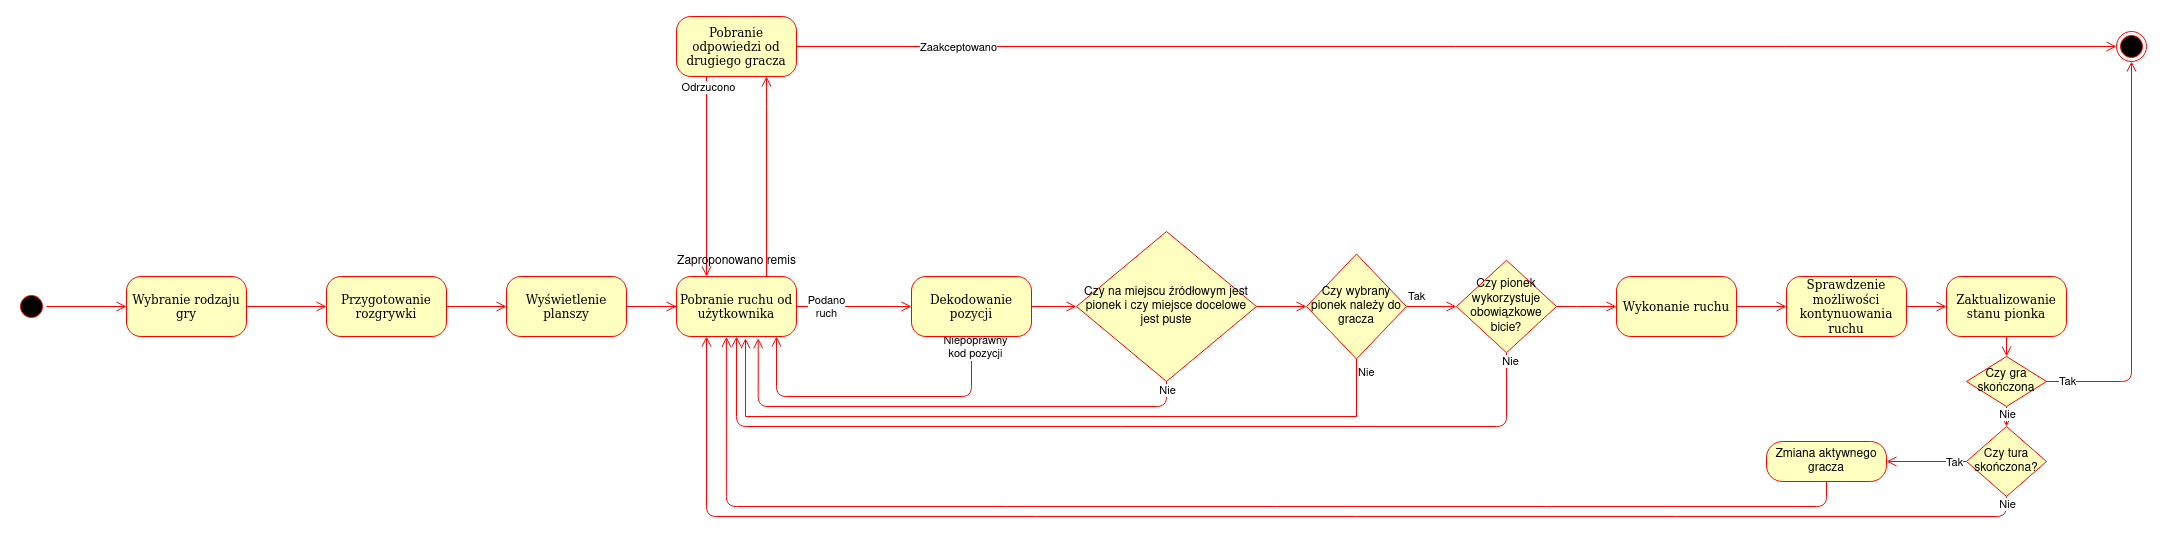

The diagram above was exported from draw.io. Its source (the exported page's mxGraphModel, read from the mxfile embedded in the PNG):
<mxGraphModel dx="2390" dy="2138" grid="1" gridSize="10" guides="1" tooltips="1" connect="1" arrows="1" fold="1" page="1" pageScale="1" pageWidth="1100" pageHeight="850" background="none" math="0" shadow="0">
  <root>
    <mxCell id="0" />
    <mxCell id="1" parent="0" />
    <mxCell id="382b91b5511bd0f7-1" value="" style="ellipse;html=1;shape=startState;fillColor=#000000;strokeColor=#ff0000;rounded=1;shadow=0;comic=0;labelBackgroundColor=none;fontFamily=Verdana;fontSize=12;fontColor=#000000;align=center;direction=south;" parent="1" vertex="1">
      <mxGeometry x="130" y="135" width="30" height="30" as="geometry" />
    </mxCell>
    <mxCell id="382b91b5511bd0f7-6" value="Wybranie rodzaju gry" style="rounded=1;whiteSpace=wrap;html=1;arcSize=24;fillColor=#ffffc0;strokeColor=#ff0000;shadow=0;comic=0;labelBackgroundColor=none;fontFamily=Verdana;fontSize=12;fontColor=#000000;align=center;" parent="1" vertex="1">
      <mxGeometry x="240" y="120" width="120" height="60" as="geometry" />
    </mxCell>
    <mxCell id="3cde6dad864a17aa-3" style="edgeStyle=orthogonalEdgeStyle;html=1;exitX=1;exitY=0.5;entryX=0;entryY=0.5;labelBackgroundColor=none;endArrow=open;endSize=8;strokeColor=#ff0000;fontFamily=Verdana;fontSize=12;align=left;entryDx=0;entryDy=0;exitDx=0;exitDy=0;" parent="1" source="382b91b5511bd0f7-7" target="382b91b5511bd0f7-9" edge="1">
      <mxGeometry relative="1" as="geometry" />
    </mxCell>
    <mxCell id="382b91b5511bd0f7-7" value="Przygotowanie rozgrywki" style="rounded=1;whiteSpace=wrap;html=1;arcSize=24;fillColor=#ffffc0;strokeColor=#ff0000;shadow=0;comic=0;labelBackgroundColor=none;fontFamily=Verdana;fontSize=12;fontColor=#000000;align=center;" parent="1" vertex="1">
      <mxGeometry x="440" y="120" width="120" height="60" as="geometry" />
    </mxCell>
    <mxCell id="3cde6dad864a17aa-4" style="edgeStyle=orthogonalEdgeStyle;html=1;exitX=1;exitY=0.5;labelBackgroundColor=none;endArrow=open;endSize=8;strokeColor=#ff0000;fontFamily=Verdana;fontSize=12;align=left;exitDx=0;exitDy=0;entryX=0;entryY=0.5;entryDx=0;entryDy=0;" parent="1" source="382b91b5511bd0f7-6" target="382b91b5511bd0f7-7" edge="1">
      <mxGeometry relative="1" as="geometry">
        <Array as="points">
          <mxPoint x="440" y="150" />
          <mxPoint x="440" y="150" />
        </Array>
        <mxPoint x="990" y="150" as="targetPoint" />
      </mxGeometry>
    </mxCell>
    <mxCell id="382b91b5511bd0f7-9" value="Wyświetlenie planszy" style="rounded=1;whiteSpace=wrap;html=1;arcSize=24;fillColor=#ffffc0;strokeColor=#ff0000;shadow=0;comic=0;labelBackgroundColor=none;fontFamily=Verdana;fontSize=12;fontColor=#000000;align=center;" parent="1" vertex="1">
      <mxGeometry x="620" y="120" width="120" height="60" as="geometry" />
    </mxCell>
    <mxCell id="JXZEkurTD3hFA9_tvH2W-29" style="edgeStyle=orthogonalEdgeStyle;rounded=1;orthogonalLoop=1;jettySize=auto;html=1;startArrow=none;startFill=0;endArrow=open;endFill=0;labelBackgroundColor=none;fontSize=12;fontFamily=Verdana;align=left;strokeColor=#ff0000;endSize=8;" edge="1" parent="1" source="382b91b5511bd0f7-10" target="JXZEkurTD3hFA9_tvH2W-3">
      <mxGeometry relative="1" as="geometry">
        <mxPoint x="1050" y="240" as="targetPoint" />
        <Array as="points">
          <mxPoint x="1085" y="240" />
          <mxPoint x="890" y="240" />
        </Array>
      </mxGeometry>
    </mxCell>
    <mxCell id="JXZEkurTD3hFA9_tvH2W-30" value="Niepoprawny &lt;br&gt;kod pozycji" style="edgeLabel;html=1;align=center;verticalAlign=middle;resizable=0;points=[];" vertex="1" connectable="0" parent="JXZEkurTD3hFA9_tvH2W-29">
      <mxGeometry x="-0.9353" y="3" relative="1" as="geometry">
        <mxPoint as="offset" />
      </mxGeometry>
    </mxCell>
    <mxCell id="JXZEkurTD3hFA9_tvH2W-31" style="edgeStyle=orthogonalEdgeStyle;rounded=1;orthogonalLoop=1;jettySize=auto;html=1;entryX=0;entryY=0.5;entryDx=0;entryDy=0;startArrow=none;startFill=0;endArrow=open;endFill=0;labelBackgroundColor=none;fontSize=12;fontFamily=Verdana;align=left;strokeColor=#ff0000;endSize=8;" edge="1" parent="1" source="382b91b5511bd0f7-10" target="JXZEkurTD3hFA9_tvH2W-37">
      <mxGeometry relative="1" as="geometry">
        <mxPoint x="1210" y="150" as="targetPoint" />
      </mxGeometry>
    </mxCell>
    <mxCell id="382b91b5511bd0f7-10" value="Dekodowanie pozycji" style="rounded=1;whiteSpace=wrap;html=1;arcSize=24;fillColor=#ffffc0;strokeColor=#ff0000;shadow=0;comic=0;labelBackgroundColor=none;fontFamily=Verdana;fontSize=12;fontColor=#000000;align=center;" parent="1" vertex="1">
      <mxGeometry x="1025" y="120" width="120" height="60" as="geometry" />
    </mxCell>
    <mxCell id="2a3bc250acf0617d-9" style="edgeStyle=orthogonalEdgeStyle;html=1;labelBackgroundColor=none;endArrow=open;endSize=8;strokeColor=#ff0000;fontFamily=Verdana;fontSize=12;align=left;" parent="1" source="382b91b5511bd0f7-1" target="382b91b5511bd0f7-6" edge="1">
      <mxGeometry relative="1" as="geometry" />
    </mxCell>
    <mxCell id="JXZEkurTD3hFA9_tvH2W-7" value="" style="edgeStyle=orthogonalEdgeStyle;rounded=0;orthogonalLoop=1;jettySize=auto;html=1;startArrow=none;startFill=0;endArrow=none;endFill=0;" edge="1" parent="1" source="JXZEkurTD3hFA9_tvH2W-3" target="382b91b5511bd0f7-9">
      <mxGeometry relative="1" as="geometry" />
    </mxCell>
    <mxCell id="JXZEkurTD3hFA9_tvH2W-8" style="edgeStyle=orthogonalEdgeStyle;rounded=1;orthogonalLoop=1;jettySize=auto;html=1;startArrow=none;startFill=0;endArrow=open;endFill=0;labelBackgroundColor=none;fontSize=12;fontFamily=Verdana;align=left;strokeColor=#ff0000;endSize=8;" edge="1" parent="1" source="JXZEkurTD3hFA9_tvH2W-3" target="382b91b5511bd0f7-10">
      <mxGeometry relative="1" as="geometry" />
    </mxCell>
    <mxCell id="JXZEkurTD3hFA9_tvH2W-11" value="Podano &lt;br&gt;ruch" style="edgeLabel;html=1;align=center;verticalAlign=middle;resizable=0;points=[];" vertex="1" connectable="0" parent="JXZEkurTD3hFA9_tvH2W-8">
      <mxGeometry x="-0.7833" y="-2" relative="1" as="geometry">
        <mxPoint x="18" y="-2" as="offset" />
      </mxGeometry>
    </mxCell>
    <mxCell id="JXZEkurTD3hFA9_tvH2W-14" style="edgeStyle=orthogonalEdgeStyle;rounded=1;orthogonalLoop=1;jettySize=auto;html=1;startArrow=none;startFill=0;endArrow=open;endFill=0;labelBackgroundColor=none;fontSize=12;fontFamily=Verdana;align=left;strokeColor=#ff0000;endSize=8;entryX=0.75;entryY=1;entryDx=0;entryDy=0;exitX=0.75;exitY=0;exitDx=0;exitDy=0;" edge="1" parent="1" source="JXZEkurTD3hFA9_tvH2W-3" target="JXZEkurTD3hFA9_tvH2W-13">
      <mxGeometry relative="1" as="geometry">
        <mxPoint x="860" y="40" as="targetPoint" />
        <mxPoint x="850" y="110" as="sourcePoint" />
        <Array as="points">
          <mxPoint x="880" y="-60" />
        </Array>
      </mxGeometry>
    </mxCell>
    <mxCell id="JXZEkurTD3hFA9_tvH2W-3" value="Pobranie ruchu od użytkownika" style="rounded=1;whiteSpace=wrap;html=1;arcSize=24;fillColor=#ffffc0;strokeColor=#ff0000;shadow=0;comic=0;labelBackgroundColor=none;fontFamily=Verdana;fontSize=12;fontColor=#000000;align=center;" vertex="1" parent="1">
      <mxGeometry x="790" y="120" width="120" height="60" as="geometry" />
    </mxCell>
    <mxCell id="JXZEkurTD3hFA9_tvH2W-6" style="edgeStyle=orthogonalEdgeStyle;html=1;exitX=1;exitY=0.5;labelBackgroundColor=none;endArrow=open;endSize=8;strokeColor=#ff0000;fontFamily=Verdana;fontSize=12;align=left;exitDx=0;exitDy=0;" edge="1" parent="1" source="382b91b5511bd0f7-9" target="JXZEkurTD3hFA9_tvH2W-3">
      <mxGeometry relative="1" as="geometry">
        <mxPoint x="570" y="160" as="sourcePoint" />
        <mxPoint x="630" y="160" as="targetPoint" />
      </mxGeometry>
    </mxCell>
    <mxCell id="JXZEkurTD3hFA9_tvH2W-16" style="edgeStyle=orthogonalEdgeStyle;rounded=1;orthogonalLoop=1;jettySize=auto;html=1;entryX=0.25;entryY=0;entryDx=0;entryDy=0;startArrow=none;startFill=0;endArrow=open;endFill=0;labelBackgroundColor=none;fontSize=12;fontFamily=Verdana;align=left;strokeColor=#ff0000;endSize=8;exitX=0.25;exitY=1;exitDx=0;exitDy=0;" edge="1" parent="1" source="JXZEkurTD3hFA9_tvH2W-13" target="JXZEkurTD3hFA9_tvH2W-3">
      <mxGeometry relative="1" as="geometry" />
    </mxCell>
    <mxCell id="JXZEkurTD3hFA9_tvH2W-17" value="Odrzucono" style="edgeLabel;html=1;align=center;verticalAlign=middle;resizable=0;points=[];" vertex="1" connectable="0" parent="JXZEkurTD3hFA9_tvH2W-16">
      <mxGeometry x="-0.8957" y="1" relative="1" as="geometry">
        <mxPoint as="offset" />
      </mxGeometry>
    </mxCell>
    <mxCell id="JXZEkurTD3hFA9_tvH2W-19" style="edgeStyle=orthogonalEdgeStyle;rounded=1;orthogonalLoop=1;jettySize=auto;html=1;startArrow=none;startFill=0;endArrow=open;endFill=0;labelBackgroundColor=none;fontSize=12;fontFamily=Verdana;align=left;strokeColor=#ff0000;endSize=8;" edge="1" parent="1" source="JXZEkurTD3hFA9_tvH2W-13" target="JXZEkurTD3hFA9_tvH2W-18">
      <mxGeometry relative="1" as="geometry" />
    </mxCell>
    <mxCell id="JXZEkurTD3hFA9_tvH2W-20" value="Zaakceptowano" style="edgeLabel;html=1;align=center;verticalAlign=middle;resizable=0;points=[];" vertex="1" connectable="0" parent="JXZEkurTD3hFA9_tvH2W-19">
      <mxGeometry x="-0.8" y="-4" relative="1" as="geometry">
        <mxPoint x="29" y="-4" as="offset" />
      </mxGeometry>
    </mxCell>
    <mxCell id="JXZEkurTD3hFA9_tvH2W-13" value="Pobranie odpowiedzi od drugiego gracza" style="rounded=1;whiteSpace=wrap;html=1;arcSize=24;fillColor=#ffffc0;strokeColor=#ff0000;shadow=0;comic=0;labelBackgroundColor=none;fontFamily=Verdana;fontSize=12;fontColor=#000000;align=center;" vertex="1" parent="1">
      <mxGeometry x="790" y="-140" width="120" height="60" as="geometry" />
    </mxCell>
    <mxCell id="JXZEkurTD3hFA9_tvH2W-15" value="Zaproponowano remis" style="text;html=1;align=center;verticalAlign=middle;resizable=0;points=[];autosize=1;strokeColor=none;fillColor=none;" vertex="1" parent="1">
      <mxGeometry x="780" y="90" width="140" height="30" as="geometry" />
    </mxCell>
    <mxCell id="JXZEkurTD3hFA9_tvH2W-18" value="" style="ellipse;html=1;shape=endState;fillColor=#000000;strokeColor=#ff0000;rounded=1;shadow=0;comic=0;labelBackgroundColor=none;fontFamily=Verdana;fontSize=12;fontColor=#000000;align=center;" vertex="1" parent="1">
      <mxGeometry x="2230" y="-125" width="30" height="30" as="geometry" />
    </mxCell>
    <mxCell id="JXZEkurTD3hFA9_tvH2W-32" style="edgeStyle=orthogonalEdgeStyle;rounded=1;orthogonalLoop=1;jettySize=auto;html=1;startArrow=none;startFill=0;endArrow=open;endFill=0;labelBackgroundColor=none;fontSize=12;fontFamily=Verdana;align=left;strokeColor=#ff0000;endSize=8;entryX=0.681;entryY=1.03;entryDx=0;entryDy=0;entryPerimeter=0;exitX=0.5;exitY=1;exitDx=0;exitDy=0;" edge="1" parent="1" source="JXZEkurTD3hFA9_tvH2W-37" target="JXZEkurTD3hFA9_tvH2W-3">
      <mxGeometry relative="1" as="geometry">
        <mxPoint x="820" y="220" as="targetPoint" />
        <mxPoint x="1280.0344827586205" y="190" as="sourcePoint" />
        <Array as="points">
          <mxPoint x="1280" y="180" />
          <mxPoint x="1280" y="250" />
          <mxPoint x="872" y="250" />
        </Array>
      </mxGeometry>
    </mxCell>
    <mxCell id="JXZEkurTD3hFA9_tvH2W-40" value="Nie" style="edgeLabel;html=1;align=center;verticalAlign=middle;resizable=0;points=[];" vertex="1" connectable="0" parent="JXZEkurTD3hFA9_tvH2W-32">
      <mxGeometry x="-0.6694" relative="1" as="geometry">
        <mxPoint as="offset" />
      </mxGeometry>
    </mxCell>
    <mxCell id="JXZEkurTD3hFA9_tvH2W-49" style="edgeStyle=orthogonalEdgeStyle;rounded=1;orthogonalLoop=1;jettySize=auto;html=1;entryX=0;entryY=0.5;entryDx=0;entryDy=0;startArrow=none;startFill=0;endArrow=open;endFill=0;labelBackgroundColor=none;fontSize=12;fontFamily=Verdana;align=left;strokeColor=#ff0000;endSize=8;" edge="1" parent="1" source="JXZEkurTD3hFA9_tvH2W-27">
      <mxGeometry relative="1" as="geometry">
        <mxPoint x="1900" y="150" as="targetPoint" />
      </mxGeometry>
    </mxCell>
    <mxCell id="JXZEkurTD3hFA9_tvH2W-27" value="Wykonanie ruchu" style="rounded=1;whiteSpace=wrap;html=1;arcSize=24;fillColor=#ffffc0;strokeColor=#ff0000;shadow=0;comic=0;labelBackgroundColor=none;fontFamily=Verdana;fontSize=12;fontColor=#000000;align=center;" vertex="1" parent="1">
      <mxGeometry x="1730" y="120" width="120" height="60" as="geometry" />
    </mxCell>
    <mxCell id="JXZEkurTD3hFA9_tvH2W-34" value="Czy wybrany pionek należy do gracza" style="rhombus;whiteSpace=wrap;html=1;fillColor=#ffffc0;strokeColor=#ff0000;" vertex="1" parent="1">
      <mxGeometry x="1420" y="97.5" width="100" height="105" as="geometry" />
    </mxCell>
    <mxCell id="JXZEkurTD3hFA9_tvH2W-35" value="Tak" style="edgeStyle=orthogonalEdgeStyle;html=1;align=left;verticalAlign=bottom;endArrow=open;endSize=8;strokeColor=#ff0000;rounded=0;entryX=0;entryY=0.5;entryDx=0;entryDy=0;" edge="1" source="JXZEkurTD3hFA9_tvH2W-34" parent="1" target="JXZEkurTD3hFA9_tvH2W-43">
      <mxGeometry x="-1" relative="1" as="geometry">
        <mxPoint x="1580" y="160" as="targetPoint" />
      </mxGeometry>
    </mxCell>
    <mxCell id="JXZEkurTD3hFA9_tvH2W-36" value="Nie" style="edgeStyle=orthogonalEdgeStyle;html=1;align=left;verticalAlign=top;endArrow=open;endSize=8;strokeColor=#ff0000;rounded=0;entryX=0.572;entryY=1.03;entryDx=0;entryDy=0;entryPerimeter=0;" edge="1" source="JXZEkurTD3hFA9_tvH2W-34" parent="1" target="JXZEkurTD3hFA9_tvH2W-3">
      <mxGeometry x="-1" relative="1" as="geometry">
        <mxPoint x="820" y="260" as="targetPoint" />
        <Array as="points">
          <mxPoint x="1470" y="260" />
          <mxPoint x="859" y="260" />
          <mxPoint x="859" y="182" />
        </Array>
        <mxPoint as="offset" />
      </mxGeometry>
    </mxCell>
    <mxCell id="JXZEkurTD3hFA9_tvH2W-41" style="edgeStyle=orthogonalEdgeStyle;rounded=1;orthogonalLoop=1;jettySize=auto;html=1;startArrow=none;startFill=0;endArrow=open;endFill=0;labelBackgroundColor=none;fontSize=12;fontFamily=Verdana;align=left;strokeColor=#ff0000;endSize=8;entryX=0;entryY=0.5;entryDx=0;entryDy=0;" edge="1" parent="1" source="JXZEkurTD3hFA9_tvH2W-37" target="JXZEkurTD3hFA9_tvH2W-34">
      <mxGeometry relative="1" as="geometry">
        <mxPoint x="1410" y="150" as="targetPoint" />
      </mxGeometry>
    </mxCell>
    <mxCell id="JXZEkurTD3hFA9_tvH2W-37" value="Czy na miejscu źródłowym jest pionek i czy miejsce docelowe jest puste" style="rhombus;whiteSpace=wrap;html=1;fillColor=#ffffc0;strokeColor=#ff0000;" vertex="1" parent="1">
      <mxGeometry x="1190" y="75" width="180" height="150" as="geometry" />
    </mxCell>
    <mxCell id="JXZEkurTD3hFA9_tvH2W-44" style="edgeStyle=orthogonalEdgeStyle;rounded=1;orthogonalLoop=1;jettySize=auto;html=1;startArrow=none;startFill=0;endArrow=open;endFill=0;entryX=0.5;entryY=1;entryDx=0;entryDy=0;labelBackgroundColor=none;fontSize=12;fontFamily=Verdana;align=left;strokeColor=#ff0000;endSize=8;" edge="1" parent="1" source="JXZEkurTD3hFA9_tvH2W-43" target="JXZEkurTD3hFA9_tvH2W-3">
      <mxGeometry relative="1" as="geometry">
        <mxPoint x="800" y="270" as="targetPoint" />
        <Array as="points">
          <mxPoint x="1620" y="270" />
          <mxPoint x="850" y="270" />
        </Array>
      </mxGeometry>
    </mxCell>
    <mxCell id="JXZEkurTD3hFA9_tvH2W-45" value="Nie" style="edgeLabel;html=1;align=center;verticalAlign=middle;resizable=0;points=[];" vertex="1" connectable="0" parent="JXZEkurTD3hFA9_tvH2W-44">
      <mxGeometry x="-0.9806" y="3" relative="1" as="geometry">
        <mxPoint as="offset" />
      </mxGeometry>
    </mxCell>
    <mxCell id="JXZEkurTD3hFA9_tvH2W-46" style="edgeStyle=orthogonalEdgeStyle;rounded=1;orthogonalLoop=1;jettySize=auto;html=1;entryX=0;entryY=0.5;entryDx=0;entryDy=0;startArrow=none;startFill=0;endArrow=open;endFill=0;labelBackgroundColor=none;fontSize=12;fontFamily=Verdana;align=left;strokeColor=#ff0000;endSize=8;" edge="1" parent="1" source="JXZEkurTD3hFA9_tvH2W-43" target="JXZEkurTD3hFA9_tvH2W-27">
      <mxGeometry relative="1" as="geometry" />
    </mxCell>
    <mxCell id="JXZEkurTD3hFA9_tvH2W-43" value="Czy pionek wykorzystuje obowiązkowe bicie?" style="rhombus;whiteSpace=wrap;html=1;fillColor=#ffffc0;strokeColor=#ff0000;" vertex="1" parent="1">
      <mxGeometry x="1570" y="103.75" width="100" height="92.5" as="geometry" />
    </mxCell>
    <mxCell id="JXZEkurTD3hFA9_tvH2W-53" style="edgeStyle=orthogonalEdgeStyle;rounded=1;orthogonalLoop=1;jettySize=auto;html=1;entryX=0;entryY=0.5;entryDx=0;entryDy=0;startArrow=none;startFill=0;endArrow=open;endFill=0;labelBackgroundColor=none;fontSize=12;fontFamily=Verdana;align=left;strokeColor=#ff0000;endSize=8;" edge="1" parent="1" source="JXZEkurTD3hFA9_tvH2W-51" target="JXZEkurTD3hFA9_tvH2W-52">
      <mxGeometry relative="1" as="geometry" />
    </mxCell>
    <mxCell id="JXZEkurTD3hFA9_tvH2W-51" value="Sprawdzenie możliwości kontynuowania ruchu" style="rounded=1;whiteSpace=wrap;html=1;arcSize=24;fillColor=#ffffc0;strokeColor=#ff0000;shadow=0;comic=0;labelBackgroundColor=none;fontFamily=Verdana;fontSize=12;fontColor=#000000;align=center;" vertex="1" parent="1">
      <mxGeometry x="1900" y="120" width="120" height="60" as="geometry" />
    </mxCell>
    <mxCell id="JXZEkurTD3hFA9_tvH2W-73" style="edgeStyle=orthogonalEdgeStyle;rounded=1;orthogonalLoop=1;jettySize=auto;html=1;startArrow=none;startFill=0;endArrow=open;endFill=0;labelBackgroundColor=none;fontSize=12;fontFamily=Verdana;align=left;strokeColor=#ff0000;endSize=8;" edge="1" parent="1" source="JXZEkurTD3hFA9_tvH2W-52" target="JXZEkurTD3hFA9_tvH2W-74">
      <mxGeometry relative="1" as="geometry">
        <mxPoint x="2120" y="210" as="targetPoint" />
      </mxGeometry>
    </mxCell>
    <mxCell id="JXZEkurTD3hFA9_tvH2W-52" value="Zaktualizowanie stanu pionka" style="rounded=1;whiteSpace=wrap;html=1;arcSize=24;fillColor=#ffffc0;strokeColor=#ff0000;shadow=0;comic=0;labelBackgroundColor=none;fontFamily=Verdana;fontSize=12;fontColor=#000000;align=center;" vertex="1" parent="1">
      <mxGeometry x="2060" y="120" width="120" height="60" as="geometry" />
    </mxCell>
    <mxCell id="JXZEkurTD3hFA9_tvH2W-59" style="edgeStyle=orthogonalEdgeStyle;rounded=1;orthogonalLoop=1;jettySize=auto;html=1;startArrow=none;startFill=0;endArrow=open;endFill=0;labelBackgroundColor=none;fontSize=12;fontFamily=Verdana;align=left;strokeColor=#ff0000;endSize=8;" edge="1" parent="1" source="JXZEkurTD3hFA9_tvH2W-55" target="JXZEkurTD3hFA9_tvH2W-69">
      <mxGeometry relative="1" as="geometry">
        <mxPoint x="1990" y="255" as="targetPoint" />
      </mxGeometry>
    </mxCell>
    <mxCell id="JXZEkurTD3hFA9_tvH2W-71" value="Tak" style="edgeLabel;html=1;align=center;verticalAlign=middle;resizable=0;points=[];" vertex="1" connectable="0" parent="JXZEkurTD3hFA9_tvH2W-59">
      <mxGeometry x="-0.7926" relative="1" as="geometry">
        <mxPoint x="-5" as="offset" />
      </mxGeometry>
    </mxCell>
    <mxCell id="JXZEkurTD3hFA9_tvH2W-63" style="edgeStyle=orthogonalEdgeStyle;rounded=1;orthogonalLoop=1;jettySize=auto;html=1;startArrow=none;startFill=0;endArrow=open;endFill=0;labelBackgroundColor=none;fontSize=12;fontFamily=Verdana;align=left;strokeColor=#ff0000;endSize=8;entryX=0.25;entryY=1;entryDx=0;entryDy=0;" edge="1" parent="1" source="JXZEkurTD3hFA9_tvH2W-55" target="JXZEkurTD3hFA9_tvH2W-3">
      <mxGeometry relative="1" as="geometry">
        <mxPoint x="810" y="210" as="targetPoint" />
        <Array as="points">
          <mxPoint x="2120" y="360" />
          <mxPoint x="820" y="360" />
        </Array>
      </mxGeometry>
    </mxCell>
    <mxCell id="JXZEkurTD3hFA9_tvH2W-72" value="Nie" style="edgeLabel;html=1;align=center;verticalAlign=middle;resizable=0;points=[];" vertex="1" connectable="0" parent="JXZEkurTD3hFA9_tvH2W-63">
      <mxGeometry x="-0.9906" relative="1" as="geometry">
        <mxPoint as="offset" />
      </mxGeometry>
    </mxCell>
    <mxCell id="JXZEkurTD3hFA9_tvH2W-55" value="Czy tura skończona?" style="rhombus;whiteSpace=wrap;html=1;fillColor=#ffffc0;strokeColor=#ff0000;" vertex="1" parent="1">
      <mxGeometry x="2080" y="270" width="80" height="70" as="geometry" />
    </mxCell>
    <mxCell id="JXZEkurTD3hFA9_tvH2W-70" style="edgeStyle=orthogonalEdgeStyle;rounded=1;orthogonalLoop=1;jettySize=auto;html=1;startArrow=none;startFill=0;endArrow=open;endFill=0;entryX=0.416;entryY=1.007;entryDx=0;entryDy=0;entryPerimeter=0;labelBackgroundColor=none;fontSize=12;fontFamily=Verdana;align=left;strokeColor=#ff0000;endSize=8;exitX=0.5;exitY=1;exitDx=0;exitDy=0;" edge="1" parent="1" source="JXZEkurTD3hFA9_tvH2W-69" target="JXZEkurTD3hFA9_tvH2W-3">
      <mxGeometry relative="1" as="geometry">
        <mxPoint x="840" y="309" as="targetPoint" />
        <Array as="points">
          <mxPoint x="1940" y="350" />
          <mxPoint x="840" y="350" />
        </Array>
      </mxGeometry>
    </mxCell>
    <mxCell id="JXZEkurTD3hFA9_tvH2W-69" value="Zmiana aktywnego gracza" style="rounded=1;whiteSpace=wrap;html=1;arcSize=40;fontColor=#000000;fillColor=#ffffc0;strokeColor=#ff0000;" vertex="1" parent="1">
      <mxGeometry x="1880" y="285" width="120" height="40" as="geometry" />
    </mxCell>
    <mxCell id="JXZEkurTD3hFA9_tvH2W-75" style="edgeStyle=orthogonalEdgeStyle;rounded=1;orthogonalLoop=1;jettySize=auto;html=1;entryX=0.5;entryY=0;entryDx=0;entryDy=0;startArrow=none;startFill=0;endArrow=open;endFill=0;labelBackgroundColor=none;fontSize=12;fontFamily=Verdana;align=left;strokeColor=#ff0000;endSize=8;" edge="1" parent="1" source="JXZEkurTD3hFA9_tvH2W-74" target="JXZEkurTD3hFA9_tvH2W-55">
      <mxGeometry relative="1" as="geometry" />
    </mxCell>
    <mxCell id="JXZEkurTD3hFA9_tvH2W-76" value="Nie" style="edgeLabel;html=1;align=center;verticalAlign=middle;resizable=0;points=[];" vertex="1" connectable="0" parent="JXZEkurTD3hFA9_tvH2W-75">
      <mxGeometry x="0.5627" relative="1" as="geometry">
        <mxPoint as="offset" />
      </mxGeometry>
    </mxCell>
    <mxCell id="JXZEkurTD3hFA9_tvH2W-77" style="edgeStyle=orthogonalEdgeStyle;rounded=1;orthogonalLoop=1;jettySize=auto;html=1;startArrow=none;startFill=0;endArrow=open;endFill=0;labelBackgroundColor=none;fontSize=12;fontFamily=Verdana;align=left;strokeColor=#ff0000;endSize=8;entryX=0.5;entryY=1;entryDx=0;entryDy=0;" edge="1" parent="1" source="JXZEkurTD3hFA9_tvH2W-74" target="JXZEkurTD3hFA9_tvH2W-18">
      <mxGeometry relative="1" as="geometry">
        <mxPoint x="2240" y="215.00000000000023" as="targetPoint" />
      </mxGeometry>
    </mxCell>
    <mxCell id="JXZEkurTD3hFA9_tvH2W-78" value="Tak" style="edgeLabel;html=1;align=center;verticalAlign=middle;resizable=0;points=[];" vertex="1" connectable="0" parent="JXZEkurTD3hFA9_tvH2W-77">
      <mxGeometry x="-0.301" y="-2" relative="1" as="geometry">
        <mxPoint x="-67" y="56" as="offset" />
      </mxGeometry>
    </mxCell>
    <mxCell id="JXZEkurTD3hFA9_tvH2W-74" value="Czy gra skończona" style="rhombus;whiteSpace=wrap;html=1;fillColor=#ffffc0;strokeColor=#ff0000;" vertex="1" parent="1">
      <mxGeometry x="2080" y="200" width="80" height="50" as="geometry" />
    </mxCell>
  </root>
</mxGraphModel>